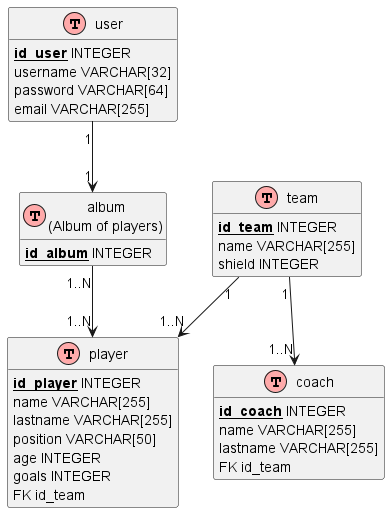

The diagram above was rendered by PlantUML. Its source (embedded in the PNG):
@startuml
!define Table(name,desc) class name as "desc" << (T,#FFAAAA) >>
!define primary_key(x) <b><u>x</u></b>
hide methods
hide stereotypes

' entities
Table(user, "user") {
    primary_key(id_user) INTEGER
    username VARCHAR[32]
    password VARCHAR[64]
    email VARCHAR[255]
}

Table(album, "album\n(Album of players)") {
    primary_key(id_album) INTEGER
}

Table(player, "player") {
    primary_key(id_player) INTEGER
    name VARCHAR[255]
    lastname VARCHAR[255]
    position VARCHAR[50]
    age INTEGER
    goals INTEGER
    FK id_team
}

Table(coach, "coach") {
    primary_key(id_coach) INTEGER
    name VARCHAR[255]
    lastname VARCHAR[255]
    FK id_team
}

Table(team, "team") {
    primary_key(id_team) INTEGER
    name VARCHAR[255]
    shield INTEGER
}

' relationships
user "1" --> "1" album

album "1..N" --> "1..N" player

team "1" --> "1..N" player
team "1" --> "1..N" coach
@enduml